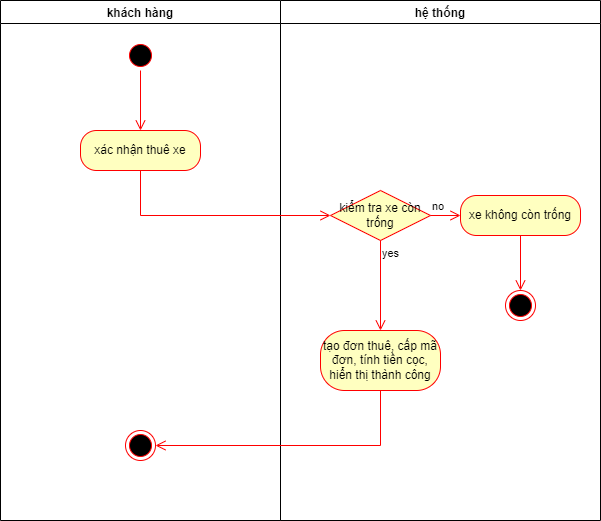

The diagram above was exported from draw.io. Its source (the exported page's mxGraphModel, read from the mxfile embedded in the PNG):
<mxGraphModel dx="1038" dy="641" grid="1" gridSize="10" guides="1" tooltips="1" connect="1" arrows="1" fold="1" page="1" pageScale="1" pageWidth="850" pageHeight="1100" math="0" shadow="0">
  <root>
    <mxCell id="0" />
    <mxCell id="1" parent="0" />
    <mxCell id="oj8aIU1uTTzIIThwNSGt-1" value="khách hàng" style="swimlane;" vertex="1" parent="1">
      <mxGeometry x="80" y="80" width="280" height="520" as="geometry" />
    </mxCell>
    <mxCell id="oj8aIU1uTTzIIThwNSGt-4" value="" style="ellipse;html=1;shape=startState;fillColor=#000000;strokeColor=#ff0000;" vertex="1" parent="oj8aIU1uTTzIIThwNSGt-1">
      <mxGeometry x="125" y="40" width="30" height="30" as="geometry" />
    </mxCell>
    <mxCell id="oj8aIU1uTTzIIThwNSGt-5" value="" style="edgeStyle=orthogonalEdgeStyle;html=1;verticalAlign=bottom;endArrow=open;endSize=8;strokeColor=#ff0000;rounded=0;entryX=0.5;entryY=0;entryDx=0;entryDy=0;" edge="1" source="oj8aIU1uTTzIIThwNSGt-4" parent="oj8aIU1uTTzIIThwNSGt-1" target="oj8aIU1uTTzIIThwNSGt-6">
      <mxGeometry relative="1" as="geometry">
        <mxPoint x="140" y="130" as="targetPoint" />
      </mxGeometry>
    </mxCell>
    <mxCell id="oj8aIU1uTTzIIThwNSGt-6" value="xác nhận thuê xe" style="rounded=1;whiteSpace=wrap;html=1;arcSize=40;fontColor=#000000;fillColor=#ffffc0;strokeColor=#ff0000;" vertex="1" parent="oj8aIU1uTTzIIThwNSGt-1">
      <mxGeometry x="80" y="130" width="120" height="40" as="geometry" />
    </mxCell>
    <mxCell id="oj8aIU1uTTzIIThwNSGt-19" value="" style="ellipse;html=1;shape=endState;fillColor=#000000;strokeColor=#ff0000;" vertex="1" parent="oj8aIU1uTTzIIThwNSGt-1">
      <mxGeometry x="125" y="430" width="30" height="30" as="geometry" />
    </mxCell>
    <mxCell id="oj8aIU1uTTzIIThwNSGt-2" value="hệ thống" style="swimlane;" vertex="1" parent="1">
      <mxGeometry x="360" y="80" width="320" height="520" as="geometry" />
    </mxCell>
    <mxCell id="oj8aIU1uTTzIIThwNSGt-8" value="kiểm tra xe còn trống" style="rhombus;whiteSpace=wrap;html=1;fillColor=#ffffc0;strokeColor=#ff0000;" vertex="1" parent="oj8aIU1uTTzIIThwNSGt-2">
      <mxGeometry x="50" y="190" width="100" height="50" as="geometry" />
    </mxCell>
    <mxCell id="oj8aIU1uTTzIIThwNSGt-9" value="no" style="edgeStyle=orthogonalEdgeStyle;html=1;align=left;verticalAlign=bottom;endArrow=open;endSize=8;strokeColor=#ff0000;rounded=0;entryX=0;entryY=0.5;entryDx=0;entryDy=0;" edge="1" source="oj8aIU1uTTzIIThwNSGt-8" parent="oj8aIU1uTTzIIThwNSGt-2" target="oj8aIU1uTTzIIThwNSGt-11">
      <mxGeometry x="-1" relative="1" as="geometry">
        <mxPoint x="210" y="215" as="targetPoint" />
      </mxGeometry>
    </mxCell>
    <mxCell id="oj8aIU1uTTzIIThwNSGt-10" value="yes" style="edgeStyle=orthogonalEdgeStyle;html=1;align=left;verticalAlign=top;endArrow=open;endSize=8;strokeColor=#ff0000;rounded=0;entryX=0.5;entryY=0;entryDx=0;entryDy=0;" edge="1" source="oj8aIU1uTTzIIThwNSGt-8" parent="oj8aIU1uTTzIIThwNSGt-2" target="oj8aIU1uTTzIIThwNSGt-14">
      <mxGeometry x="-1" relative="1" as="geometry">
        <mxPoint x="110" y="290" as="targetPoint" />
      </mxGeometry>
    </mxCell>
    <mxCell id="oj8aIU1uTTzIIThwNSGt-11" value="xe không còn trống" style="rounded=1;whiteSpace=wrap;html=1;arcSize=40;fontColor=#000000;fillColor=#ffffc0;strokeColor=#ff0000;" vertex="1" parent="oj8aIU1uTTzIIThwNSGt-2">
      <mxGeometry x="180" y="195" width="120" height="40" as="geometry" />
    </mxCell>
    <mxCell id="oj8aIU1uTTzIIThwNSGt-12" value="" style="edgeStyle=orthogonalEdgeStyle;html=1;verticalAlign=bottom;endArrow=open;endSize=8;strokeColor=#ff0000;rounded=0;entryX=0.5;entryY=0;entryDx=0;entryDy=0;" edge="1" source="oj8aIU1uTTzIIThwNSGt-11" parent="oj8aIU1uTTzIIThwNSGt-2" target="oj8aIU1uTTzIIThwNSGt-13">
      <mxGeometry relative="1" as="geometry">
        <mxPoint x="260" y="330" as="targetPoint" />
      </mxGeometry>
    </mxCell>
    <mxCell id="oj8aIU1uTTzIIThwNSGt-13" value="" style="ellipse;html=1;shape=endState;fillColor=#000000;strokeColor=#ff0000;" vertex="1" parent="oj8aIU1uTTzIIThwNSGt-2">
      <mxGeometry x="225" y="290" width="30" height="30" as="geometry" />
    </mxCell>
    <mxCell id="oj8aIU1uTTzIIThwNSGt-14" value="tạo đơn thuê, cấp mã đơn, tính tiền cọc, hiển thị thành công" style="rounded=1;whiteSpace=wrap;html=1;arcSize=40;fontColor=#000000;fillColor=#ffffc0;strokeColor=#ff0000;" vertex="1" parent="oj8aIU1uTTzIIThwNSGt-2">
      <mxGeometry x="40" y="330" width="120" height="60" as="geometry" />
    </mxCell>
    <mxCell id="oj8aIU1uTTzIIThwNSGt-7" value="" style="edgeStyle=orthogonalEdgeStyle;html=1;verticalAlign=bottom;endArrow=open;endSize=8;strokeColor=#ff0000;rounded=0;entryX=0;entryY=0.5;entryDx=0;entryDy=0;" edge="1" source="oj8aIU1uTTzIIThwNSGt-6" parent="1" target="oj8aIU1uTTzIIThwNSGt-8">
      <mxGeometry relative="1" as="geometry">
        <mxPoint x="220" y="310" as="targetPoint" />
        <Array as="points">
          <mxPoint x="220" y="295" />
        </Array>
      </mxGeometry>
    </mxCell>
    <mxCell id="oj8aIU1uTTzIIThwNSGt-15" value="" style="edgeStyle=orthogonalEdgeStyle;html=1;verticalAlign=bottom;endArrow=open;endSize=8;strokeColor=#ff0000;rounded=0;entryX=1;entryY=0.5;entryDx=0;entryDy=0;" edge="1" source="oj8aIU1uTTzIIThwNSGt-14" parent="1" target="oj8aIU1uTTzIIThwNSGt-19">
      <mxGeometry relative="1" as="geometry">
        <mxPoint x="470" y="510" as="targetPoint" />
        <Array as="points">
          <mxPoint x="460" y="525" />
        </Array>
      </mxGeometry>
    </mxCell>
  </root>
</mxGraphModel>